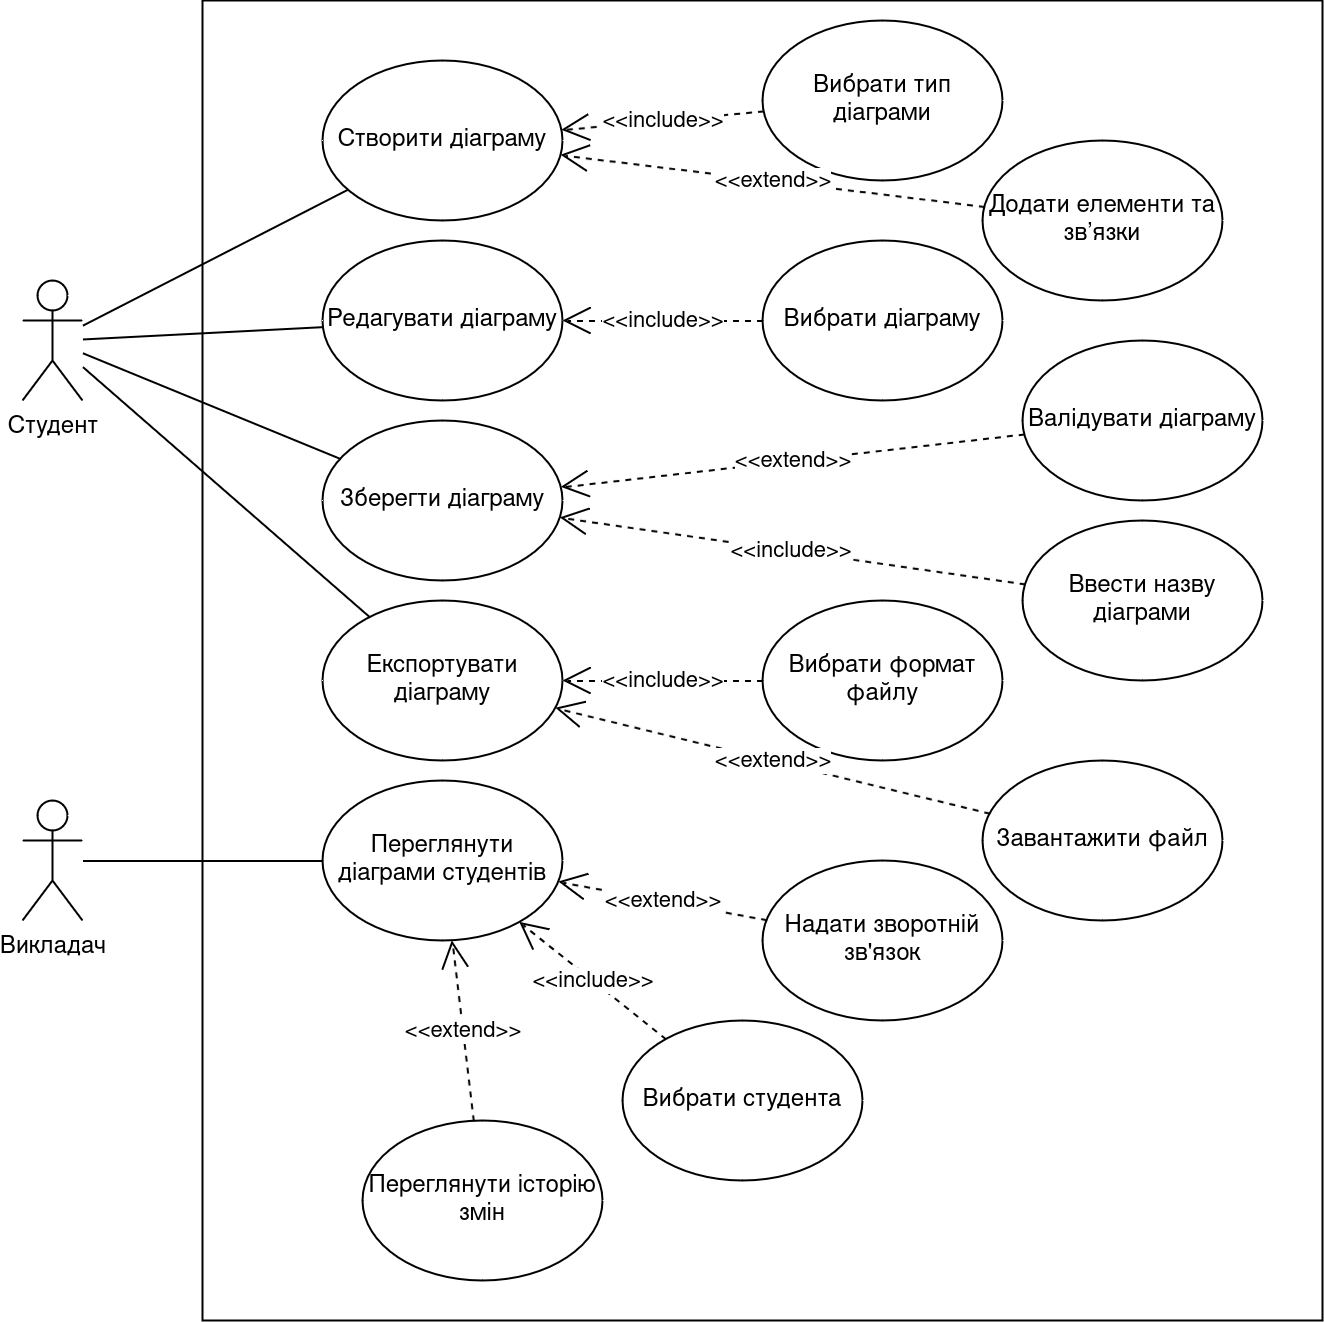

The diagram above was exported from draw.io. Its source (the exported page's mxGraphModel, read from the mxfile embedded in the PNG):
<mxGraphModel dx="880" dy="455" grid="1" gridSize="10" guides="1" tooltips="1" connect="1" arrows="1" fold="1" page="1" pageScale="1" pageWidth="850" pageHeight="1100" math="0" shadow="0">
  <root>
    <mxCell id="0" />
    <mxCell id="1" parent="0" />
    <mxCell id="j_qkuWcshbZ998qRUS1x-96" value="" style="rounded=0;whiteSpace=wrap;html=1;" parent="1" vertex="1">
      <mxGeometry x="120" y="40" width="560" height="660" as="geometry" />
    </mxCell>
    <mxCell id="j_qkuWcshbZ998qRUS1x-97" value="Студент" style="shape=umlActor;verticalLabelPosition=bottom;verticalAlign=top;html=1;outlineConnect=0;" parent="1" vertex="1">
      <mxGeometry x="30" y="180" width="30" height="60" as="geometry" />
    </mxCell>
    <mxCell id="j_qkuWcshbZ998qRUS1x-98" value="Викладач" style="shape=umlActor;verticalLabelPosition=bottom;verticalAlign=top;html=1;outlineConnect=0;" parent="1" vertex="1">
      <mxGeometry x="30" y="440" width="30" height="60" as="geometry" />
    </mxCell>
    <mxCell id="j_qkuWcshbZ998qRUS1x-102" value="Створити діаграму" style="ellipse;whiteSpace=wrap;html=1;" parent="1" vertex="1">
      <mxGeometry x="180" y="70" width="120" height="80" as="geometry" />
    </mxCell>
    <mxCell id="nroxKvCla63Ub4PwuISk-1" value="Вибрати тип діаграми" style="ellipse;whiteSpace=wrap;html=1;" vertex="1" parent="1">
      <mxGeometry x="400" y="50" width="120" height="80" as="geometry" />
    </mxCell>
    <mxCell id="nroxKvCla63Ub4PwuISk-2" value="Додати елементи та зв’язки" style="ellipse;whiteSpace=wrap;html=1;" vertex="1" parent="1">
      <mxGeometry x="510" y="110" width="120" height="80" as="geometry" />
    </mxCell>
    <mxCell id="nroxKvCla63Ub4PwuISk-3" value="" style="endArrow=none;html=1;rounded=0;" edge="1" parent="1" source="j_qkuWcshbZ998qRUS1x-97" target="j_qkuWcshbZ998qRUS1x-102">
      <mxGeometry width="50" height="50" relative="1" as="geometry">
        <mxPoint x="400" y="270" as="sourcePoint" />
        <mxPoint x="450" y="220" as="targetPoint" />
      </mxGeometry>
    </mxCell>
    <mxCell id="nroxKvCla63Ub4PwuISk-4" value="&amp;lt;&amp;lt;include&amp;gt;&amp;gt;" style="endArrow=open;endSize=12;dashed=1;html=1;rounded=0;" edge="1" parent="1" source="nroxKvCla63Ub4PwuISk-1" target="j_qkuWcshbZ998qRUS1x-102">
      <mxGeometry width="160" relative="1" as="geometry">
        <mxPoint x="360" y="200" as="sourcePoint" />
        <mxPoint x="520" y="200" as="targetPoint" />
      </mxGeometry>
    </mxCell>
    <mxCell id="nroxKvCla63Ub4PwuISk-5" value="&amp;lt;&amp;lt;extend&amp;gt;&amp;gt;" style="endArrow=open;endSize=12;dashed=1;html=1;rounded=0;" edge="1" parent="1" source="nroxKvCla63Ub4PwuISk-2" target="j_qkuWcshbZ998qRUS1x-102">
      <mxGeometry width="160" relative="1" as="geometry">
        <mxPoint x="361" y="107" as="sourcePoint" />
        <mxPoint x="309" y="113" as="targetPoint" />
      </mxGeometry>
    </mxCell>
    <mxCell id="nroxKvCla63Ub4PwuISk-6" value="Редагувати діаграму" style="ellipse;whiteSpace=wrap;html=1;" vertex="1" parent="1">
      <mxGeometry x="180" y="160" width="120" height="80" as="geometry" />
    </mxCell>
    <mxCell id="nroxKvCla63Ub4PwuISk-7" value="" style="endArrow=none;html=1;rounded=0;" edge="1" parent="1" source="j_qkuWcshbZ998qRUS1x-97" target="nroxKvCla63Ub4PwuISk-6">
      <mxGeometry width="50" height="50" relative="1" as="geometry">
        <mxPoint x="70" y="120" as="sourcePoint" />
        <mxPoint x="190" y="120" as="targetPoint" />
      </mxGeometry>
    </mxCell>
    <mxCell id="nroxKvCla63Ub4PwuISk-8" value="Вибрати діаграму" style="ellipse;whiteSpace=wrap;html=1;" vertex="1" parent="1">
      <mxGeometry x="400" y="160" width="120" height="80" as="geometry" />
    </mxCell>
    <mxCell id="nroxKvCla63Ub4PwuISk-10" value="&amp;lt;&amp;lt;include&amp;gt;&amp;gt;" style="endArrow=open;endSize=12;dashed=1;html=1;rounded=0;" edge="1" parent="1" source="nroxKvCla63Ub4PwuISk-8" target="nroxKvCla63Ub4PwuISk-6">
      <mxGeometry width="160" relative="1" as="geometry">
        <mxPoint x="411" y="105" as="sourcePoint" />
        <mxPoint x="309" y="115" as="targetPoint" />
      </mxGeometry>
    </mxCell>
    <mxCell id="nroxKvCla63Ub4PwuISk-11" value="Зберегти діаграму" style="ellipse;whiteSpace=wrap;html=1;" vertex="1" parent="1">
      <mxGeometry x="180" y="250" width="120" height="80" as="geometry" />
    </mxCell>
    <mxCell id="nroxKvCla63Ub4PwuISk-12" value="Ввести назву діаграми" style="ellipse;whiteSpace=wrap;html=1;" vertex="1" parent="1">
      <mxGeometry x="530" y="300" width="120" height="80" as="geometry" />
    </mxCell>
    <mxCell id="nroxKvCla63Ub4PwuISk-13" value="&amp;lt;&amp;lt;include&amp;gt;&amp;gt;" style="endArrow=open;endSize=12;dashed=1;html=1;rounded=0;" edge="1" parent="1" source="nroxKvCla63Ub4PwuISk-12" target="nroxKvCla63Ub4PwuISk-11">
      <mxGeometry width="160" relative="1" as="geometry">
        <mxPoint x="410" y="247" as="sourcePoint" />
        <mxPoint x="310" y="243" as="targetPoint" />
      </mxGeometry>
    </mxCell>
    <mxCell id="nroxKvCla63Ub4PwuISk-14" value="" style="endArrow=none;html=1;rounded=0;" edge="1" parent="1" source="j_qkuWcshbZ998qRUS1x-97" target="nroxKvCla63Ub4PwuISk-11">
      <mxGeometry width="50" height="50" relative="1" as="geometry">
        <mxPoint x="70" y="129" as="sourcePoint" />
        <mxPoint x="206" y="213" as="targetPoint" />
      </mxGeometry>
    </mxCell>
    <mxCell id="nroxKvCla63Ub4PwuISk-15" value="Експортувати діаграму" style="ellipse;whiteSpace=wrap;html=1;" vertex="1" parent="1">
      <mxGeometry x="180" y="340" width="120" height="80" as="geometry" />
    </mxCell>
    <mxCell id="nroxKvCla63Ub4PwuISk-16" value="Вибрати формат файлу" style="ellipse;whiteSpace=wrap;html=1;" vertex="1" parent="1">
      <mxGeometry x="400" y="340" width="120" height="80" as="geometry" />
    </mxCell>
    <mxCell id="nroxKvCla63Ub4PwuISk-17" value="Завантажити файл" style="ellipse;whiteSpace=wrap;html=1;" vertex="1" parent="1">
      <mxGeometry x="510" y="420" width="120" height="80" as="geometry" />
    </mxCell>
    <mxCell id="nroxKvCla63Ub4PwuISk-18" value="&amp;lt;&amp;lt;include&amp;gt;&amp;gt;" style="endArrow=open;endSize=12;dashed=1;html=1;rounded=0;" edge="1" parent="1" source="nroxKvCla63Ub4PwuISk-16" target="nroxKvCla63Ub4PwuISk-15">
      <mxGeometry width="160" relative="1" as="geometry">
        <mxPoint x="410" y="350" as="sourcePoint" />
        <mxPoint x="310" y="350" as="targetPoint" />
      </mxGeometry>
    </mxCell>
    <mxCell id="nroxKvCla63Ub4PwuISk-19" value="&amp;lt;&amp;lt;extend&amp;gt;&amp;gt;" style="endArrow=open;endSize=12;dashed=1;html=1;rounded=0;" edge="1" parent="1" source="nroxKvCla63Ub4PwuISk-17" target="nroxKvCla63Ub4PwuISk-15">
      <mxGeometry width="160" relative="1" as="geometry">
        <mxPoint x="482" y="160" as="sourcePoint" />
        <mxPoint x="308" y="130" as="targetPoint" />
      </mxGeometry>
    </mxCell>
    <mxCell id="nroxKvCla63Ub4PwuISk-20" value="" style="endArrow=none;html=1;rounded=0;" edge="1" parent="1" source="j_qkuWcshbZ998qRUS1x-97" target="nroxKvCla63Ub4PwuISk-15">
      <mxGeometry width="50" height="50" relative="1" as="geometry">
        <mxPoint x="70" y="138" as="sourcePoint" />
        <mxPoint x="220" y="315" as="targetPoint" />
      </mxGeometry>
    </mxCell>
    <mxCell id="nroxKvCla63Ub4PwuISk-21" value="Переглянути діаграми студентів" style="ellipse;whiteSpace=wrap;html=1;" vertex="1" parent="1">
      <mxGeometry x="180" y="430" width="120" height="80" as="geometry" />
    </mxCell>
    <mxCell id="nroxKvCla63Ub4PwuISk-22" value="Надати зворотній зв'язок" style="ellipse;whiteSpace=wrap;html=1;" vertex="1" parent="1">
      <mxGeometry x="400" y="470" width="120" height="80" as="geometry" />
    </mxCell>
    <mxCell id="nroxKvCla63Ub4PwuISk-23" value="&amp;lt;&amp;lt;extend&amp;gt;&amp;gt;" style="endArrow=open;endSize=12;dashed=1;html=1;rounded=0;" edge="1" parent="1" source="nroxKvCla63Ub4PwuISk-22" target="nroxKvCla63Ub4PwuISk-21">
      <mxGeometry width="160" relative="1" as="geometry">
        <mxPoint x="524" y="456" as="sourcePoint" />
        <mxPoint x="306" y="404" as="targetPoint" />
      </mxGeometry>
    </mxCell>
    <mxCell id="nroxKvCla63Ub4PwuISk-24" value="" style="endArrow=none;html=1;rounded=0;" edge="1" parent="1" source="j_qkuWcshbZ998qRUS1x-98" target="nroxKvCla63Ub4PwuISk-21">
      <mxGeometry width="50" height="50" relative="1" as="geometry">
        <mxPoint x="70" y="233" as="sourcePoint" />
        <mxPoint x="214" y="358" as="targetPoint" />
      </mxGeometry>
    </mxCell>
    <mxCell id="nroxKvCla63Ub4PwuISk-25" value="Вибрати студента" style="ellipse;whiteSpace=wrap;html=1;" vertex="1" parent="1">
      <mxGeometry x="330" y="550" width="120" height="80" as="geometry" />
    </mxCell>
    <mxCell id="nroxKvCla63Ub4PwuISk-26" value="&amp;lt;&amp;lt;include&amp;gt;&amp;gt;" style="endArrow=open;endSize=12;dashed=1;html=1;rounded=0;" edge="1" parent="1" source="nroxKvCla63Ub4PwuISk-25" target="nroxKvCla63Ub4PwuISk-21">
      <mxGeometry width="160" relative="1" as="geometry">
        <mxPoint x="410" y="390" as="sourcePoint" />
        <mxPoint x="310" y="390" as="targetPoint" />
      </mxGeometry>
    </mxCell>
    <mxCell id="nroxKvCla63Ub4PwuISk-27" value="Валідувати діаграму" style="ellipse;whiteSpace=wrap;html=1;" vertex="1" parent="1">
      <mxGeometry x="530" y="210" width="120" height="80" as="geometry" />
    </mxCell>
    <mxCell id="nroxKvCla63Ub4PwuISk-28" value="&amp;lt;&amp;lt;extend&amp;gt;&amp;gt;" style="endArrow=open;endSize=12;dashed=1;html=1;rounded=0;" edge="1" parent="1" source="nroxKvCla63Ub4PwuISk-27" target="nroxKvCla63Ub4PwuISk-11">
      <mxGeometry width="160" relative="1" as="geometry">
        <mxPoint x="521" y="153" as="sourcePoint" />
        <mxPoint x="309" y="127" as="targetPoint" />
      </mxGeometry>
    </mxCell>
    <mxCell id="nroxKvCla63Ub4PwuISk-29" value="Переглянути історію змін" style="ellipse;whiteSpace=wrap;html=1;" vertex="1" parent="1">
      <mxGeometry x="200" y="600" width="120" height="80" as="geometry" />
    </mxCell>
    <mxCell id="nroxKvCla63Ub4PwuISk-30" value="&amp;lt;&amp;lt;extend&amp;gt;&amp;gt;" style="endArrow=open;endSize=12;dashed=1;html=1;rounded=0;" edge="1" parent="1" source="nroxKvCla63Ub4PwuISk-29" target="nroxKvCla63Ub4PwuISk-21">
      <mxGeometry width="160" relative="1" as="geometry">
        <mxPoint x="412" y="510" as="sourcePoint" />
        <mxPoint x="308" y="491" as="targetPoint" />
      </mxGeometry>
    </mxCell>
  </root>
</mxGraphModel>